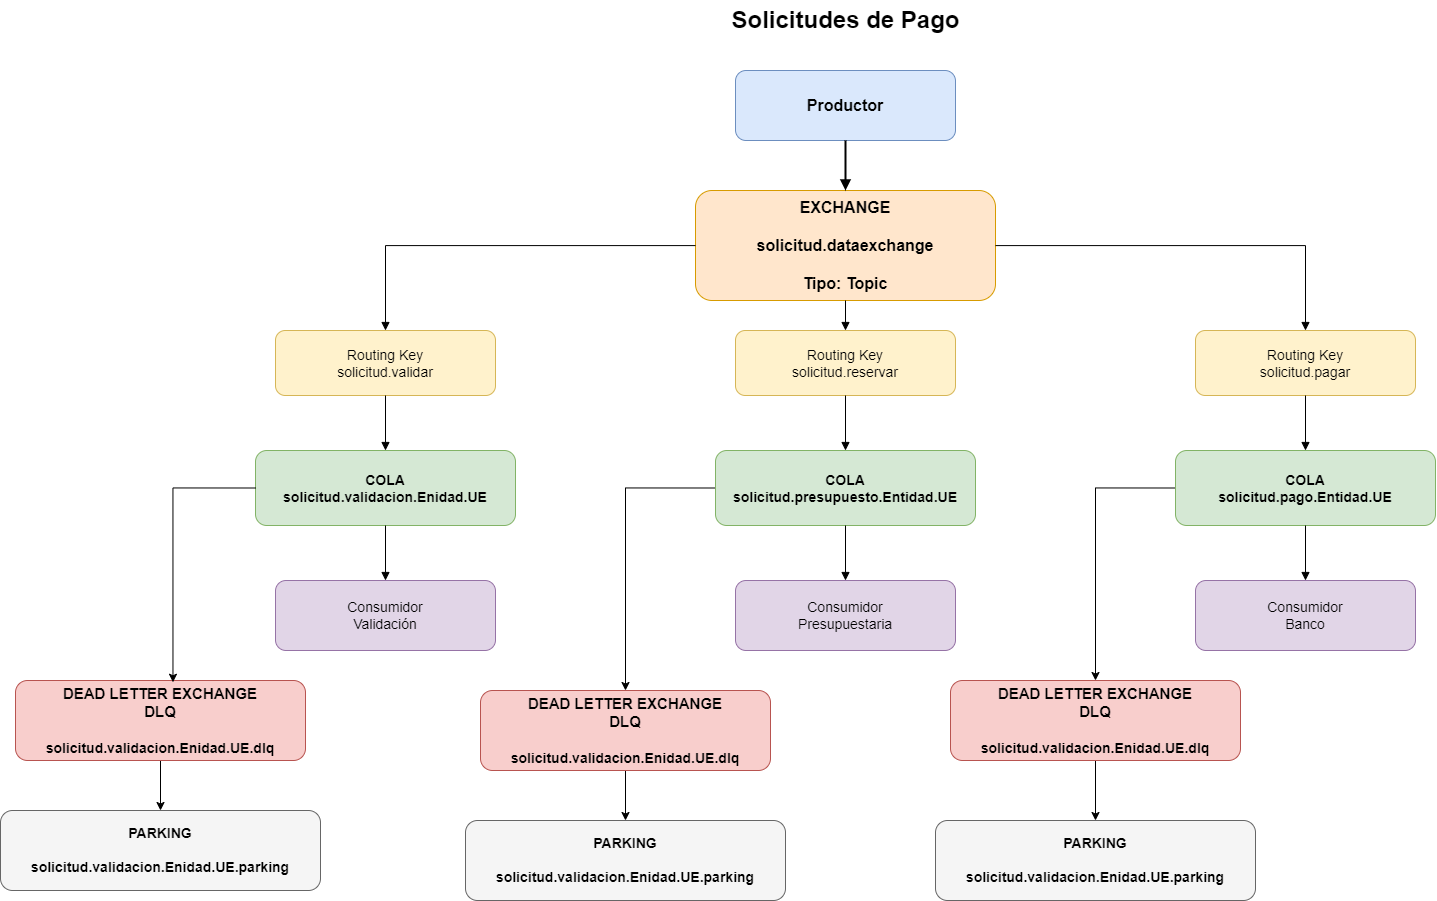

The diagram above was exported from draw.io. Its source (the exported page's mxGraphModel, read from the mxfile embedded in the PNG):
<mxGraphModel dx="3484" dy="1118" grid="1" gridSize="10" guides="1" tooltips="1" connect="1" arrows="1" fold="1" page="1" pageScale="1" pageWidth="1600" pageHeight="1000" math="0" shadow="0">
  <root>
    <mxCell id="0" />
    <mxCell id="1" parent="0" />
    <mxCell id="title" value="Solicitudes de Pago" style="text;html=1;align=center;verticalAlign=middle;fontSize=24;fontStyle=1" parent="1" vertex="1">
      <mxGeometry x="360" y="20" width="800" height="40" as="geometry" />
    </mxCell>
    <mxCell id="producer" value="Productor" style="rounded=1;whiteSpace=wrap;html=1;fillColor=#dae8fc;strokeColor=#6c8ebf;fontSize=16;fontStyle=1" parent="1" vertex="1">
      <mxGeometry x="650" y="90" width="220" height="70" as="geometry" />
    </mxCell>
    <mxCell id="exchange" value="EXCHANGE&lt;div&gt;&lt;br&gt;&lt;div&gt;solicitud.dataexchange&lt;/div&gt;&lt;div&gt;&lt;br&gt;&lt;/div&gt;&lt;div&gt;Tipo: Topic&lt;/div&gt;&lt;/div&gt;" style="rounded=1;whiteSpace=wrap;html=1;fillColor=#ffe6cc;strokeColor=#d79b00;fontSize=16;fontStyle=1" parent="1" vertex="1">
      <mxGeometry x="610" y="210" width="300" height="110" as="geometry" />
    </mxCell>
    <mxCell id="rk1" value="Routing Key&lt;div&gt;solicitud.validar&lt;/div&gt;" style="rounded=1;whiteSpace=wrap;html=1;fillColor=#fff2cc;strokeColor=#d6b656;fontSize=14" parent="1" vertex="1">
      <mxGeometry x="190" y="350" width="220" height="65" as="geometry" />
    </mxCell>
    <mxCell id="rk2" value="Routing Key&lt;div&gt;solicitud.reservar&lt;/div&gt;" style="rounded=1;whiteSpace=wrap;html=1;fillColor=#fff2cc;strokeColor=#d6b656;fontSize=14" parent="1" vertex="1">
      <mxGeometry x="650" y="350" width="220" height="65" as="geometry" />
    </mxCell>
    <mxCell id="rk3" value="Routing Key&lt;div&gt;solicitud.pagar&lt;/div&gt;" style="rounded=1;whiteSpace=wrap;html=1;fillColor=#fff2cc;strokeColor=#d6b656;fontSize=14" parent="1" vertex="1">
      <mxGeometry x="1110" y="350" width="220" height="65" as="geometry" />
    </mxCell>
    <mxCell id="q1" value="COLA&lt;div&gt;solicitud.validacion.Enidad.UE&lt;/div&gt;" style="rounded=1;whiteSpace=wrap;html=1;fillColor=#d5e8d4;strokeColor=#82b366;fontSize=14;fontStyle=1" parent="1" vertex="1">
      <mxGeometry x="170" y="470" width="260" height="75" as="geometry" />
    </mxCell>
    <mxCell id="YLbz81uWuWBh4epXlVN--12" style="edgeStyle=orthogonalEdgeStyle;rounded=0;orthogonalLoop=1;jettySize=auto;html=1;exitX=0;exitY=0.5;exitDx=0;exitDy=0;entryX=0.5;entryY=0;entryDx=0;entryDy=0;" edge="1" parent="1" source="q2" target="YLbz81uWuWBh4epXlVN--5">
      <mxGeometry relative="1" as="geometry" />
    </mxCell>
    <mxCell id="q2" value="COLA&lt;div&gt;solicitud.presupuesto.Entidad.UE&lt;/div&gt;" style="rounded=1;whiteSpace=wrap;html=1;fillColor=#d5e8d4;strokeColor=#82b366;fontSize=14;fontStyle=1" parent="1" vertex="1">
      <mxGeometry x="630" y="470" width="260" height="75" as="geometry" />
    </mxCell>
    <mxCell id="YLbz81uWuWBh4epXlVN--14" style="edgeStyle=orthogonalEdgeStyle;rounded=0;orthogonalLoop=1;jettySize=auto;html=1;exitX=0;exitY=0.5;exitDx=0;exitDy=0;" edge="1" parent="1" source="q3" target="YLbz81uWuWBh4epXlVN--8">
      <mxGeometry relative="1" as="geometry" />
    </mxCell>
    <mxCell id="q3" value="COLA&lt;div&gt;solicitud.pago.Entidad.UE&lt;/div&gt;" style="rounded=1;whiteSpace=wrap;html=1;fillColor=#d5e8d4;strokeColor=#82b366;fontSize=14;fontStyle=1" parent="1" vertex="1">
      <mxGeometry x="1090" y="470" width="260" height="75" as="geometry" />
    </mxCell>
    <mxCell id="c1" value="Consumidor&lt;div&gt;Validación&lt;/div&gt;" style="rounded=1;whiteSpace=wrap;html=1;fillColor=#e1d5e7;strokeColor=#9673a6;fontSize=14" parent="1" vertex="1">
      <mxGeometry x="190" y="600" width="220" height="70" as="geometry" />
    </mxCell>
    <mxCell id="c2" value="Consumidor&lt;div&gt;Presupuestaria&lt;/div&gt;" style="rounded=1;whiteSpace=wrap;html=1;fillColor=#e1d5e7;strokeColor=#9673a6;fontSize=14" parent="1" vertex="1">
      <mxGeometry x="650" y="600" width="220" height="70" as="geometry" />
    </mxCell>
    <mxCell id="c3" value="Consumidor&lt;div&gt;Banco&lt;/div&gt;" style="rounded=1;whiteSpace=wrap;html=1;fillColor=#e1d5e7;strokeColor=#9673a6;fontSize=14" parent="1" vertex="1">
      <mxGeometry x="1110" y="600" width="220" height="70" as="geometry" />
    </mxCell>
    <mxCell id="YLbz81uWuWBh4epXlVN--4" style="edgeStyle=orthogonalEdgeStyle;rounded=0;orthogonalLoop=1;jettySize=auto;html=1;exitX=0.5;exitY=1;exitDx=0;exitDy=0;entryX=0.5;entryY=0;entryDx=0;entryDy=0;" edge="1" parent="1" source="dlx" target="parking">
      <mxGeometry relative="1" as="geometry" />
    </mxCell>
    <mxCell id="dlx" value="DEAD LETTER EXCHANGE&lt;div&gt;DLQ&lt;/div&gt;&lt;div&gt;&lt;br&gt;&lt;/div&gt;&lt;div&gt;&lt;span style=&quot;font-size: 14px;&quot;&gt;solicitud.validacion.Enidad.UE.dlq&lt;/span&gt;&lt;br&gt;&lt;/div&gt;" style="rounded=1;whiteSpace=wrap;html=1;fillColor=#f8cecc;strokeColor=#b85450;fontSize=15;fontStyle=1" parent="1" vertex="1">
      <mxGeometry x="-70" y="700" width="290" height="80" as="geometry" />
    </mxCell>
    <mxCell id="parking" value="PARKING&lt;div&gt;&lt;br&gt;&lt;/div&gt;&lt;div&gt;solicitud.validacion.Enidad.UE.parking&lt;br&gt;&lt;/div&gt;" style="rounded=1;whiteSpace=wrap;html=1;fillColor=#f5f5f5;strokeColor=#666666;fontSize=14;fontStyle=1" parent="1" vertex="1">
      <mxGeometry x="-85" y="830" width="320" height="80" as="geometry" />
    </mxCell>
    <mxCell id="e1" style="edgeStyle=orthogonalEdgeStyle;rounded=0;orthogonalLoop=1;jettySize=auto;html=1;endArrow=block;endFill=1;strokeWidth=2" parent="1" source="producer" target="exchange" edge="1">
      <mxGeometry relative="1" as="geometry" />
    </mxCell>
    <mxCell id="e2" style="edgeStyle=orthogonalEdgeStyle;rounded=0;html=1;endArrow=block;endFill=1" parent="1" source="exchange" target="rk1" edge="1">
      <mxGeometry relative="1" as="geometry" />
    </mxCell>
    <mxCell id="e3" style="edgeStyle=orthogonalEdgeStyle;rounded=0;html=1;endArrow=block;endFill=1" parent="1" source="exchange" target="rk2" edge="1">
      <mxGeometry relative="1" as="geometry" />
    </mxCell>
    <mxCell id="e4" style="edgeStyle=orthogonalEdgeStyle;rounded=0;html=1;endArrow=block;endFill=1" parent="1" source="exchange" target="rk3" edge="1">
      <mxGeometry relative="1" as="geometry" />
    </mxCell>
    <mxCell id="e5" style="edgeStyle=orthogonalEdgeStyle;rounded=0;html=1;endArrow=block;endFill=1" parent="1" source="rk1" target="q1" edge="1">
      <mxGeometry relative="1" as="geometry" />
    </mxCell>
    <mxCell id="e6" style="edgeStyle=orthogonalEdgeStyle;rounded=0;html=1;endArrow=block;endFill=1" parent="1" source="rk2" target="q2" edge="1">
      <mxGeometry relative="1" as="geometry" />
    </mxCell>
    <mxCell id="e7" style="edgeStyle=orthogonalEdgeStyle;rounded=0;html=1;endArrow=block;endFill=1" parent="1" source="rk3" target="q3" edge="1">
      <mxGeometry relative="1" as="geometry" />
    </mxCell>
    <mxCell id="e8" style="edgeStyle=orthogonalEdgeStyle;rounded=0;html=1;endArrow=block;endFill=1" parent="1" source="q1" target="c1" edge="1">
      <mxGeometry relative="1" as="geometry" />
    </mxCell>
    <mxCell id="e9" style="edgeStyle=orthogonalEdgeStyle;rounded=0;html=1;endArrow=block;endFill=1" parent="1" source="q2" target="c2" edge="1">
      <mxGeometry relative="1" as="geometry" />
    </mxCell>
    <mxCell id="e10" style="edgeStyle=orthogonalEdgeStyle;rounded=0;html=1;endArrow=block;endFill=1" parent="1" source="q3" target="c3" edge="1">
      <mxGeometry relative="1" as="geometry" />
    </mxCell>
    <mxCell id="YLbz81uWuWBh4epXlVN--2" style="edgeStyle=orthogonalEdgeStyle;rounded=0;orthogonalLoop=1;jettySize=auto;html=1;exitX=0;exitY=0.5;exitDx=0;exitDy=0;entryX=0.543;entryY=0.022;entryDx=0;entryDy=0;entryPerimeter=0;" edge="1" parent="1" source="q1" target="dlx">
      <mxGeometry relative="1" as="geometry" />
    </mxCell>
    <mxCell id="YLbz81uWuWBh4epXlVN--18" style="edgeStyle=orthogonalEdgeStyle;rounded=0;orthogonalLoop=1;jettySize=auto;html=1;exitX=0.5;exitY=1;exitDx=0;exitDy=0;entryX=0.5;entryY=0;entryDx=0;entryDy=0;" edge="1" parent="1" source="YLbz81uWuWBh4epXlVN--5" target="YLbz81uWuWBh4epXlVN--6">
      <mxGeometry relative="1" as="geometry" />
    </mxCell>
    <mxCell id="YLbz81uWuWBh4epXlVN--5" value="DEAD LETTER EXCHANGE&lt;div&gt;DLQ&lt;/div&gt;&lt;div&gt;&lt;br&gt;&lt;/div&gt;&lt;div&gt;&lt;span style=&quot;font-size: 14px;&quot;&gt;solicitud.validacion.Enidad.UE.dlq&lt;/span&gt;&lt;br&gt;&lt;/div&gt;" style="rounded=1;whiteSpace=wrap;html=1;fillColor=#f8cecc;strokeColor=#b85450;fontSize=15;fontStyle=1" vertex="1" parent="1">
      <mxGeometry x="395" y="710" width="290" height="80" as="geometry" />
    </mxCell>
    <mxCell id="YLbz81uWuWBh4epXlVN--6" value="PARKING&lt;div&gt;&lt;br&gt;&lt;/div&gt;&lt;div&gt;solicitud.validacion.Enidad.UE.parking&lt;br&gt;&lt;/div&gt;" style="rounded=1;whiteSpace=wrap;html=1;fillColor=#f5f5f5;strokeColor=#666666;fontSize=14;fontStyle=1" vertex="1" parent="1">
      <mxGeometry x="380" y="840" width="320" height="80" as="geometry" />
    </mxCell>
    <mxCell id="YLbz81uWuWBh4epXlVN--16" style="edgeStyle=orthogonalEdgeStyle;rounded=0;orthogonalLoop=1;jettySize=auto;html=1;exitX=0.5;exitY=1;exitDx=0;exitDy=0;entryX=0.5;entryY=0;entryDx=0;entryDy=0;" edge="1" parent="1" source="YLbz81uWuWBh4epXlVN--8" target="YLbz81uWuWBh4epXlVN--9">
      <mxGeometry relative="1" as="geometry" />
    </mxCell>
    <mxCell id="YLbz81uWuWBh4epXlVN--8" value="DEAD LETTER EXCHANGE&lt;div&gt;DLQ&lt;/div&gt;&lt;div&gt;&lt;br&gt;&lt;/div&gt;&lt;div&gt;&lt;span style=&quot;font-size: 14px;&quot;&gt;solicitud.validacion.Enidad.UE.dlq&lt;/span&gt;&lt;br&gt;&lt;/div&gt;" style="rounded=1;whiteSpace=wrap;html=1;fillColor=#f8cecc;strokeColor=#b85450;fontSize=15;fontStyle=1" vertex="1" parent="1">
      <mxGeometry x="865" y="700" width="290" height="80" as="geometry" />
    </mxCell>
    <mxCell id="YLbz81uWuWBh4epXlVN--9" value="PARKING&lt;div&gt;&lt;br&gt;&lt;/div&gt;&lt;div&gt;solicitud.validacion.Enidad.UE.parking&lt;br&gt;&lt;/div&gt;" style="rounded=1;whiteSpace=wrap;html=1;fillColor=#f5f5f5;strokeColor=#666666;fontSize=14;fontStyle=1" vertex="1" parent="1">
      <mxGeometry x="850" y="840" width="320" height="80" as="geometry" />
    </mxCell>
  </root>
</mxGraphModel>